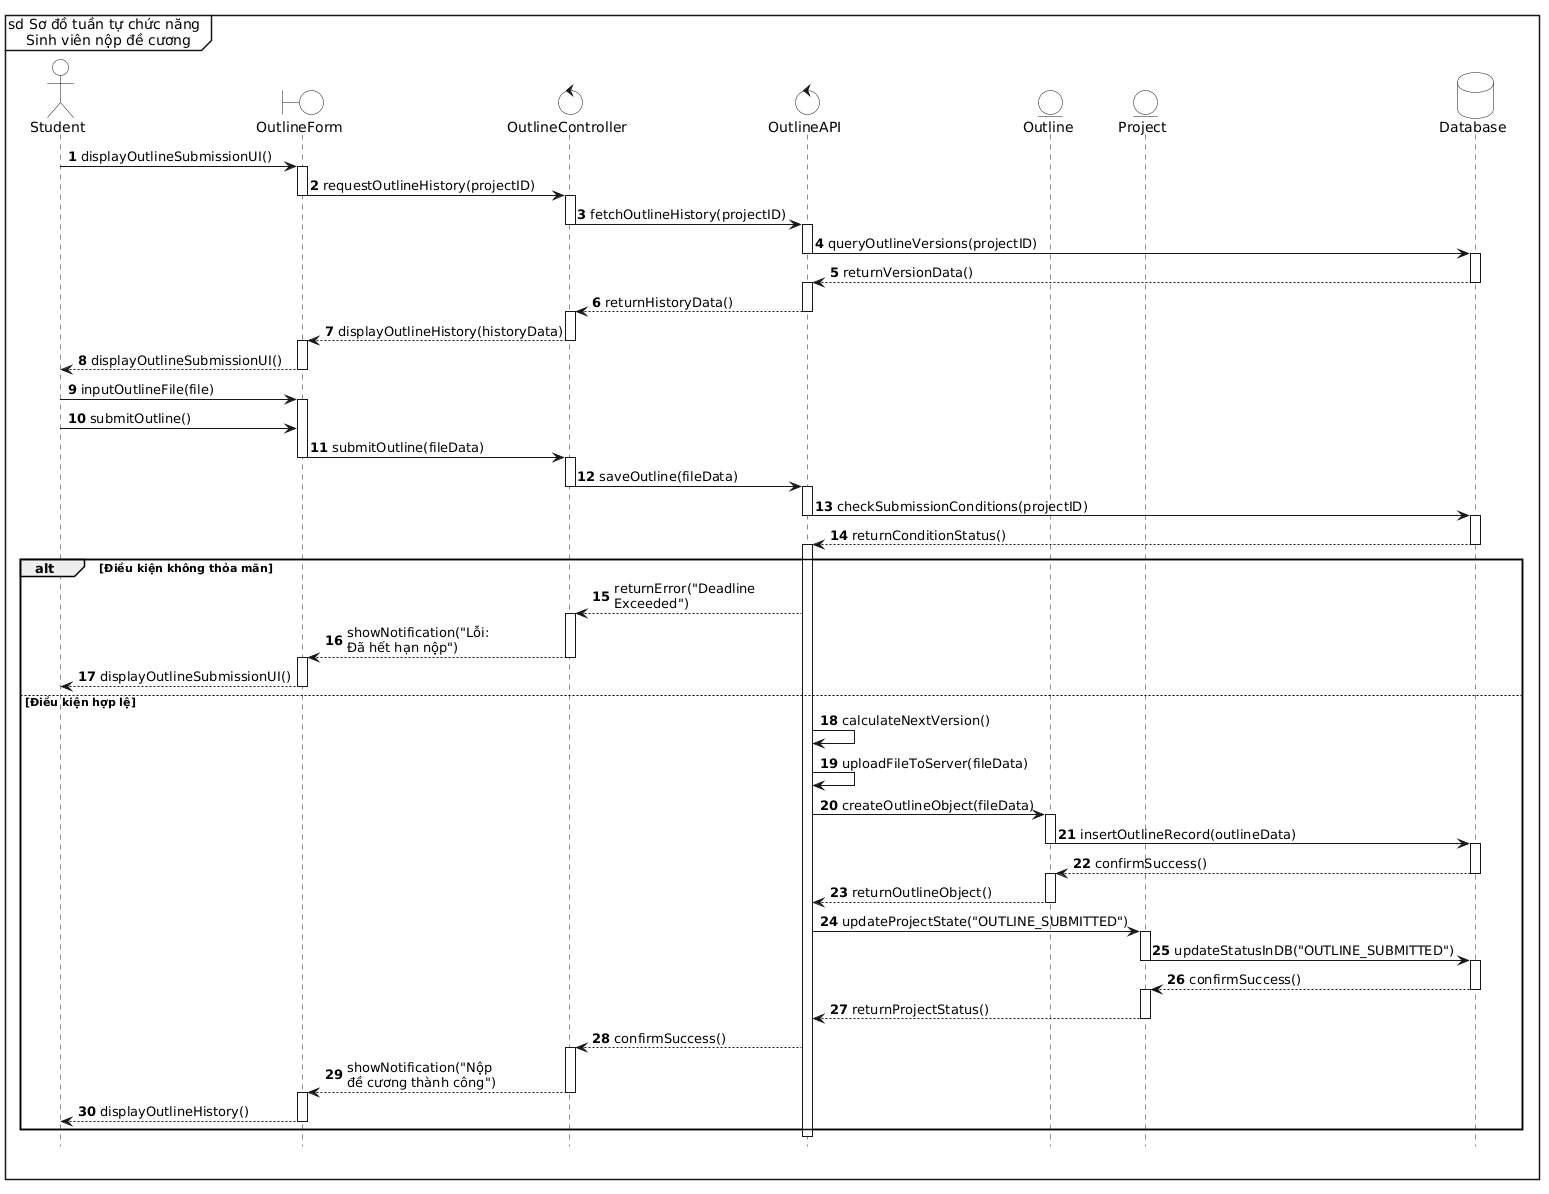

The diagram above was rendered by PlantUML. Its source (embedded in the PNG):
@startuml
' Tạo khung sd bao trùm toàn biểu đồ
mainframe sd Sơ đồ tuần tự chức năng \n Sinh viên nộp đề cương

' Ẩn các class ở dưới cùng
hide footbox

' Tắt đổ bóng, bật chế độ đơn sắc và ép nền trắng tuyệt đối
skinparam monochrome true
skinparam shadowing false
skinparam BackgroundColor white
skinparam ActorBackgroundColor white
skinparam BoundaryBackgroundColor white
skinparam ControlBackgroundColor white
skinparam EntityBackgroundColor white
skinparam DatabaseBackgroundColor white
skinparam SequenceLifeLineBackgroundColor white

skinparam maxMessageSize 150
autonumber

' Định nghĩa các thành phần
actor "Student" as actor
boundary "OutlineForm" as form
control "OutlineController" as ctrl
control "OutlineAPI" as api
entity "Outline" as entity
entity "Project" as project
database "Database" as db

' Luồng 1: Hiển thị màn hình và lịch sử nộp
actor -> form : displayOutlineSubmissionUI()
activate form
form -> ctrl : requestOutlineHistory(projectID)
deactivate form

activate ctrl
ctrl -> api : fetchOutlineHistory(projectID)
deactivate ctrl

activate api
api -> db : queryOutlineVersions(projectID)
deactivate api

activate db
db --> api : returnVersionData()
deactivate db

activate api
api --> ctrl : returnHistoryData()
deactivate api

activate ctrl
ctrl --> form : displayOutlineHistory(historyData)
deactivate ctrl

activate form
form --> actor : displayOutlineSubmissionUI()
deactivate form

' Luồng 2: Tải file và thực hiện nộp
actor -> form : inputOutlineFile(file)
activate form
actor -> form : submitOutline()
form -> ctrl : submitOutline(fileData)
deactivate form

activate ctrl
ctrl -> api : saveOutline(fileData)
deactivate ctrl

activate api
api -> db : checkSubmissionConditions(projectID)
deactivate api

activate db
db --> api : returnConditionStatus()
deactivate db

activate api
alt Điều kiện không thỏa mãn
    api --> ctrl : returnError("Deadline Exceeded")
    activate ctrl
    ctrl --> form : showNotification("Lỗi: Đã hết hạn nộp")
    deactivate ctrl
    activate form
    form --> actor : displayOutlineSubmissionUI()
    deactivate form
    
else Điều kiện hợp lệ
    api -> api : calculateNextVersion()
    api -> api : uploadFileToServer(fileData)
    
    api -> entity : createOutlineObject(fileData)
    activate entity
    entity -> db : insertOutlineRecord(outlineData)
    deactivate entity
    
    activate db
    db --> entity : confirmSuccess()
    deactivate db
    
    activate entity
    entity --> api : returnOutlineObject()
    deactivate entity
    
    api -> project : updateProjectState("OUTLINE_SUBMITTED")
    activate project
    project -> db : updateStatusInDB("OUTLINE_SUBMITTED")
    deactivate project
    
    activate db
    db --> project : confirmSuccess()
    deactivate db
    
    activate project
    project --> api : returnProjectStatus()
    deactivate project
    
    api --> ctrl : confirmSuccess()
    activate ctrl
    ctrl --> form : showNotification("Nộp đề cương thành công")
    deactivate ctrl
    
    activate form
    form --> actor : displayOutlineHistory()
    deactivate form
end
deactivate api
@enduml